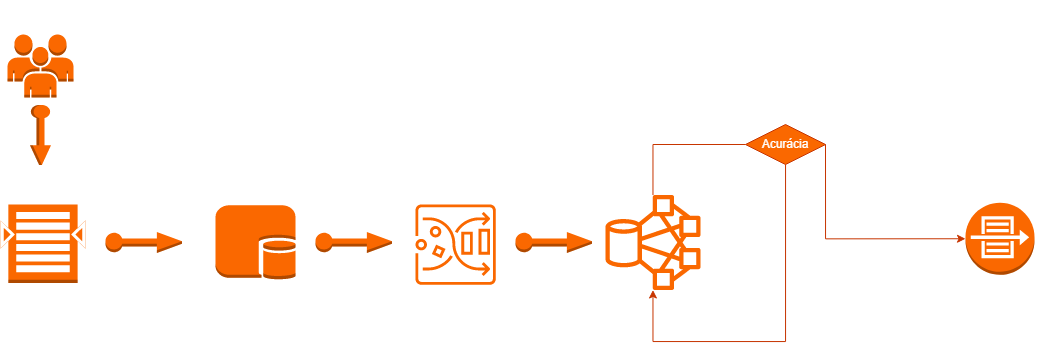

The diagram above was exported from draw.io. Its source (the exported page's mxGraphModel, read from the mxfile embedded in the PNG):
<mxGraphModel dx="1035" dy="532" grid="1" gridSize="10" guides="1" tooltips="1" connect="1" arrows="1" fold="1" page="1" pageScale="1" pageWidth="827" pageHeight="1169" math="0" shadow="0">
  <root>
    <mxCell id="0" />
    <mxCell id="1" parent="0" />
    <mxCell id="zN_FvNP4CTv8yQuvDtzg-3" value="" style="outlineConnect=0;dashed=0;verticalLabelPosition=bottom;verticalAlign=top;align=center;html=1;shape=mxgraph.aws3.db_on_instance;fillColor=#fa6800;fontColor=#000000;strokeColor=#C73500;" vertex="1" parent="1">
      <mxGeometry x="280" y="480.75" width="80" height="74.5" as="geometry" />
    </mxCell>
    <mxCell id="zN_FvNP4CTv8yQuvDtzg-4" value="" style="outlineConnect=0;dashed=0;verticalLabelPosition=bottom;verticalAlign=top;align=center;html=1;shape=mxgraph.aws3.elastic_ip;fillColor=#fa6800;fontColor=#000000;strokeColor=#C73500;" vertex="1" parent="1">
      <mxGeometry x="170" y="507.5" width="76.5" height="21" as="geometry" />
    </mxCell>
    <mxCell id="zN_FvNP4CTv8yQuvDtzg-5" value="" style="outlineConnect=0;dashed=0;verticalLabelPosition=bottom;verticalAlign=top;align=center;html=1;shape=mxgraph.aws3.users;fillColor=#fa6800;fontColor=#000000;strokeColor=#C73500;" vertex="1" parent="1">
      <mxGeometry x="72" y="310" width="66" height="63" as="geometry" />
    </mxCell>
    <mxCell id="zN_FvNP4CTv8yQuvDtzg-6" value="" style="outlineConnect=0;dashed=0;verticalLabelPosition=bottom;verticalAlign=top;align=center;html=1;shape=mxgraph.aws3.elastic_ip;fillColor=#fa6800;fontColor=#000000;strokeColor=#C73500;rotation=90;" vertex="1" parent="1">
      <mxGeometry x="75" y="400" width="60" height="21" as="geometry" />
    </mxCell>
    <mxCell id="zN_FvNP4CTv8yQuvDtzg-7" value="" style="outlineConnect=0;dashed=0;verticalLabelPosition=bottom;verticalAlign=top;align=center;html=1;shape=mxgraph.aws3.search_documents;fillColor=#fa6800;fontColor=#000000;strokeColor=#C73500;" vertex="1" parent="1">
      <mxGeometry x="65" y="480" width="85" height="78.5" as="geometry" />
    </mxCell>
    <mxCell id="zN_FvNP4CTv8yQuvDtzg-12" value="" style="sketch=0;outlineConnect=0;fontColor=#000000;fillColor=#fa6800;strokeColor=#C73500;dashed=0;verticalLabelPosition=bottom;verticalAlign=top;align=center;html=1;fontSize=12;fontStyle=0;aspect=fixed;pointerEvents=1;shape=mxgraph.aws4.glue_databrew;" vertex="1" parent="1">
      <mxGeometry x="480" y="480" width="80.25" height="80.25" as="geometry" />
    </mxCell>
    <mxCell id="zN_FvNP4CTv8yQuvDtzg-13" value="" style="outlineConnect=0;dashed=0;verticalLabelPosition=bottom;verticalAlign=top;align=center;html=1;shape=mxgraph.aws3.elastic_ip;fillColor=#fa6800;fontColor=#000000;strokeColor=#C73500;" vertex="1" parent="1">
      <mxGeometry x="380" y="507.5" width="76.5" height="21" as="geometry" />
    </mxCell>
    <mxCell id="zN_FvNP4CTv8yQuvDtzg-14" value="" style="sketch=0;outlineConnect=0;fontColor=#000000;fillColor=#fa6800;strokeColor=#C73500;dashed=0;verticalLabelPosition=bottom;verticalAlign=top;align=center;html=1;fontSize=12;fontStyle=0;aspect=fixed;pointerEvents=1;shape=mxgraph.aws4.hdfs_cluster;" vertex="1" parent="1">
      <mxGeometry x="670" y="470.5" width="95" height="95" as="geometry" />
    </mxCell>
    <mxCell id="zN_FvNP4CTv8yQuvDtzg-15" value="" style="outlineConnect=0;dashed=0;verticalLabelPosition=bottom;verticalAlign=top;align=center;html=1;shape=mxgraph.aws3.elastic_ip;fillColor=#fa6800;fontColor=#000000;strokeColor=#C73500;" vertex="1" parent="1">
      <mxGeometry x="580" y="507.5" width="76.5" height="21" as="geometry" />
    </mxCell>
    <mxCell id="zN_FvNP4CTv8yQuvDtzg-22" style="edgeStyle=orthogonalEdgeStyle;rounded=0;orthogonalLoop=1;jettySize=auto;html=1;fontColor=#000000;fillColor=#fa6800;strokeColor=#C73500;" edge="1" parent="1" source="zN_FvNP4CTv8yQuvDtzg-35" target="zN_FvNP4CTv8yQuvDtzg-14">
      <mxGeometry relative="1" as="geometry">
        <mxPoint x="720" y="579" as="targetPoint" />
        <Array as="points">
          <mxPoint x="850" y="419" />
          <mxPoint x="850" y="617" />
        </Array>
      </mxGeometry>
    </mxCell>
    <mxCell id="zN_FvNP4CTv8yQuvDtzg-25" value="" style="outlineConnect=0;dashed=0;verticalLabelPosition=bottom;verticalAlign=top;align=center;html=1;shape=mxgraph.aws3.flow_logs;fillColor=#fa6800;fontColor=#000000;strokeColor=#C73500;" vertex="1" parent="1">
      <mxGeometry x="1030" y="478.25" width="69" height="72" as="geometry" />
    </mxCell>
    <mxCell id="zN_FvNP4CTv8yQuvDtzg-27" value="Usuário" style="text;html=1;strokeColor=none;fillColor=none;align=center;verticalAlign=middle;whiteSpace=wrap;rounded=0;fontColor=#FFFFFF;" vertex="1" parent="1">
      <mxGeometry x="75" y="276" width="60" height="30" as="geometry" />
    </mxCell>
    <mxCell id="zN_FvNP4CTv8yQuvDtzg-28" value="Entrada dados" style="text;html=1;strokeColor=none;fillColor=none;align=center;verticalAlign=middle;whiteSpace=wrap;rounded=0;fontColor=#FFFFFF;" vertex="1" parent="1">
      <mxGeometry x="65" y="450.75" width="85" height="30" as="geometry" />
    </mxCell>
    <mxCell id="zN_FvNP4CTv8yQuvDtzg-31" value="Gravação Dados" style="text;html=1;strokeColor=none;fillColor=none;align=center;verticalAlign=middle;whiteSpace=wrap;rounded=0;fontColor=#FFFFFF;" vertex="1" parent="1">
      <mxGeometry x="270" y="450.75" width="100" height="30" as="geometry" />
    </mxCell>
    <mxCell id="zN_FvNP4CTv8yQuvDtzg-32" value="Pré-Processamento" style="text;html=1;strokeColor=none;fillColor=none;align=center;verticalAlign=middle;whiteSpace=wrap;rounded=0;fontColor=#FFFFFF;" vertex="1" parent="1">
      <mxGeometry x="470.13" y="450" width="109.87" height="30" as="geometry" />
    </mxCell>
    <mxCell id="zN_FvNP4CTv8yQuvDtzg-34" value="Resultado" style="text;html=1;strokeColor=none;fillColor=none;align=center;verticalAlign=middle;whiteSpace=wrap;rounded=0;fontColor=#FFFFFF;" vertex="1" parent="1">
      <mxGeometry x="1009.5699999999999" y="440" width="109.87" height="30" as="geometry" />
    </mxCell>
    <mxCell id="zN_FvNP4CTv8yQuvDtzg-38" value="" style="edgeStyle=orthogonalEdgeStyle;rounded=0;orthogonalLoop=1;jettySize=auto;html=1;fontColor=#000000;endArrow=none;endFill=0;fillColor=#fa6800;strokeColor=#C73500;" edge="1" parent="1" source="zN_FvNP4CTv8yQuvDtzg-14" target="zN_FvNP4CTv8yQuvDtzg-35">
      <mxGeometry relative="1" as="geometry">
        <mxPoint x="717" y="471" as="sourcePoint" />
        <mxPoint x="717" y="566" as="targetPoint" />
        <Array as="points">
          <mxPoint x="717" y="420" />
        </Array>
      </mxGeometry>
    </mxCell>
    <mxCell id="zN_FvNP4CTv8yQuvDtzg-35" value="Acurácia" style="rhombus;whiteSpace=wrap;html=1;fontColor=#FFFFFF;fillColor=#fa6800;strokeColor=#C73500;" vertex="1" parent="1">
      <mxGeometry x="810" y="400" width="80" height="40" as="geometry" />
    </mxCell>
    <mxCell id="zN_FvNP4CTv8yQuvDtzg-41" style="edgeStyle=orthogonalEdgeStyle;rounded=0;orthogonalLoop=1;jettySize=auto;html=1;entryX=0;entryY=0.5;entryDx=0;entryDy=0;entryPerimeter=0;fillColor=#fa6800;strokeColor=#C73500;exitX=1;exitY=0.5;exitDx=0;exitDy=0;" edge="1" parent="1" source="zN_FvNP4CTv8yQuvDtzg-35" target="zN_FvNP4CTv8yQuvDtzg-25">
      <mxGeometry relative="1" as="geometry">
        <mxPoint x="910" y="450" as="sourcePoint" />
        <mxPoint x="940" y="511" as="targetPoint" />
        <Array as="points">
          <mxPoint x="890" y="514" />
        </Array>
      </mxGeometry>
    </mxCell>
    <mxCell id="zN_FvNP4CTv8yQuvDtzg-39" value="Satisfatória" style="text;html=1;strokeColor=none;fillColor=none;align=center;verticalAlign=middle;whiteSpace=wrap;rounded=0;fontColor=#FFFFFF;" vertex="1" parent="1">
      <mxGeometry x="900" y="440.5" width="60" height="30" as="geometry" />
    </mxCell>
    <mxCell id="zN_FvNP4CTv8yQuvDtzg-40" value="Não Satisfatória" style="text;html=1;strokeColor=none;fillColor=none;align=center;verticalAlign=middle;whiteSpace=wrap;rounded=0;fontColor=#FFFFFF;" vertex="1" parent="1">
      <mxGeometry x="750" y="440" width="90" height="30" as="geometry" />
    </mxCell>
  </root>
</mxGraphModel>